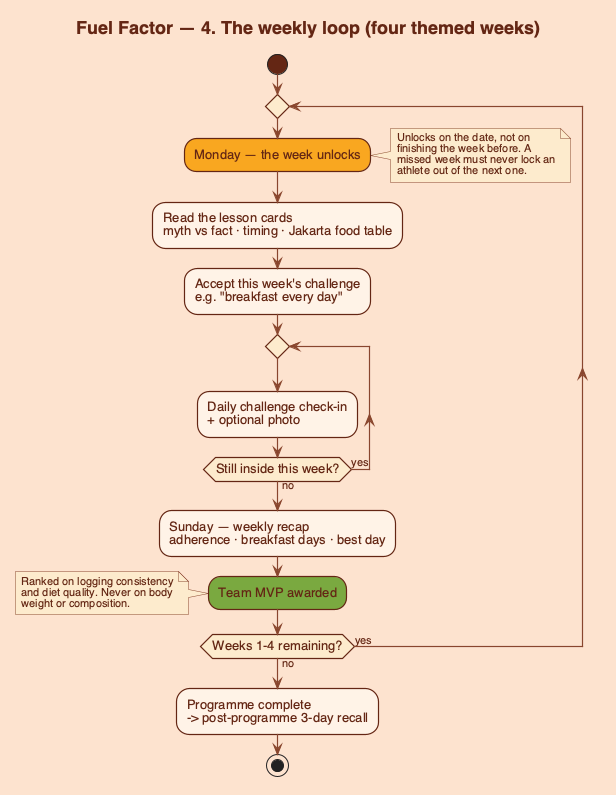

The diagram above was rendered by PlantUML. Its source (embedded in the PNG):
@startuml weekly-loop
!include _style.puml
title Fuel Factor — 4. The weekly loop (four themed weeks)

start

repeat
  :Monday — the week unlocks; <<fuel>>
  note right
    Unlocks on the date, not on
    finishing the week before. A
    missed week must never lock an
    athlete out of the next one.
  end note

  :Read the lesson cards\nmyth vs fact · timing · Jakarta food table;
  :Accept this week's challenge\ne.g. "breakfast every day";

  repeat
    :Daily challenge check-in\n+ optional photo;
  repeat while (Still inside this week?) is (yes) not (no)

  :Sunday — weekly recap\nadherence · breakfast days · best day;
  :Team MVP awarded; <<go>>
  note left
    Ranked on logging consistency
    and diet quality. Never on body
    weight or composition.
  end note

repeat while (Weeks 1-4 remaining?) is (yes) not (no)

:Programme complete\n-> post-programme 3-day recall;
stop
@enduml